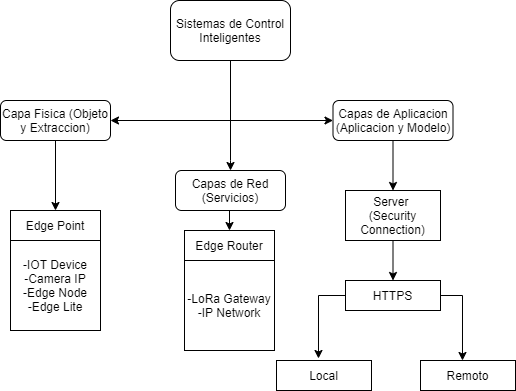

The diagram above was exported from draw.io. Its source (the exported page's mxGraphModel, read from the mxfile embedded in the PNG):
<mxGraphModel dx="566" dy="480" grid="1" gridSize="10" guides="1" tooltips="1" connect="1" arrows="1" fold="1" page="1" pageScale="1" pageWidth="827" pageHeight="1169" math="0" shadow="0">
  <root>
    <mxCell id="0" />
    <mxCell id="1" parent="0" />
    <mxCell id="2" style="edgeStyle=orthogonalEdgeStyle;rounded=0;orthogonalLoop=1;jettySize=auto;html=1;entryX=0.5;entryY=0;entryDx=0;entryDy=0;" edge="1" parent="1" source="5" target="9">
      <mxGeometry relative="1" as="geometry">
        <mxPoint x="260" y="190" as="targetPoint" />
        <Array as="points">
          <mxPoint x="320" y="210" />
        </Array>
      </mxGeometry>
    </mxCell>
    <mxCell id="3" style="edgeStyle=orthogonalEdgeStyle;rounded=0;orthogonalLoop=1;jettySize=auto;html=1;exitX=0.5;exitY=1;exitDx=0;exitDy=0;entryX=1;entryY=0.5;entryDx=0;entryDy=0;" edge="1" parent="1" source="5" target="7">
      <mxGeometry relative="1" as="geometry" />
    </mxCell>
    <mxCell id="4" style="edgeStyle=orthogonalEdgeStyle;rounded=0;orthogonalLoop=1;jettySize=auto;html=1;exitX=0.5;exitY=1;exitDx=0;exitDy=0;entryX=0;entryY=0.5;entryDx=0;entryDy=0;" edge="1" parent="1" source="5" target="11">
      <mxGeometry relative="1" as="geometry" />
    </mxCell>
    <mxCell id="5" value="Sistemas de Control Inteligentes" style="rounded=1;whiteSpace=wrap;html=1;" vertex="1" parent="1">
      <mxGeometry x="260" y="50" width="120" height="60" as="geometry" />
    </mxCell>
    <mxCell id="6" style="edgeStyle=orthogonalEdgeStyle;rounded=0;orthogonalLoop=1;jettySize=auto;html=1;exitX=0.5;exitY=1;exitDx=0;exitDy=0;entryX=0.5;entryY=0;entryDx=0;entryDy=0;" edge="1" parent="1" source="7" target="13">
      <mxGeometry relative="1" as="geometry" />
    </mxCell>
    <mxCell id="7" value="Capa Fisica (Objeto y Extraccion)" style="rounded=1;whiteSpace=wrap;html=1;" vertex="1" parent="1">
      <mxGeometry x="90" y="150" width="110" height="40" as="geometry" />
    </mxCell>
    <mxCell id="8" style="edgeStyle=orthogonalEdgeStyle;rounded=0;orthogonalLoop=1;jettySize=auto;html=1;exitX=0.5;exitY=1;exitDx=0;exitDy=0;entryX=0.5;entryY=0;entryDx=0;entryDy=0;" edge="1" parent="1" source="9" target="14">
      <mxGeometry relative="1" as="geometry" />
    </mxCell>
    <mxCell id="9" value="Capas de Red (Servicios)" style="rounded=1;whiteSpace=wrap;html=1;" vertex="1" parent="1">
      <mxGeometry x="265" y="220" width="110" height="40" as="geometry" />
    </mxCell>
    <mxCell id="10" style="edgeStyle=orthogonalEdgeStyle;rounded=0;orthogonalLoop=1;jettySize=auto;html=1;exitX=0.5;exitY=1;exitDx=0;exitDy=0;entryX=0.5;entryY=0;entryDx=0;entryDy=0;" edge="1" parent="1" source="11" target="17">
      <mxGeometry relative="1" as="geometry" />
    </mxCell>
    <mxCell id="11" value="Capas de Aplicacion (Aplicacion y Modelo)" style="rounded=1;whiteSpace=wrap;html=1;" vertex="1" parent="1">
      <mxGeometry x="422.5" y="150" width="120" height="40" as="geometry" />
    </mxCell>
    <mxCell id="12" value="&lt;div&gt;&lt;span&gt;-IOT Device&lt;/span&gt;&lt;/div&gt;&lt;div&gt;&lt;span&gt;-Camera IP&lt;/span&gt;&lt;/div&gt;&lt;div&gt;&lt;span&gt;-Edge Node&lt;/span&gt;&lt;/div&gt;&lt;div&gt;&lt;span&gt;-Edge Lite&lt;/span&gt;&lt;/div&gt;" style="whiteSpace=wrap;html=1;aspect=fixed;align=center;" vertex="1" parent="1">
      <mxGeometry x="100" y="290" width="90" height="90" as="geometry" />
    </mxCell>
    <mxCell id="13" value="Edge Point" style="rounded=0;whiteSpace=wrap;html=1;" vertex="1" parent="1">
      <mxGeometry x="100" y="260" width="90" height="30" as="geometry" />
    </mxCell>
    <mxCell id="14" value="Edge Router" style="rounded=0;whiteSpace=wrap;html=1;" vertex="1" parent="1">
      <mxGeometry x="274" y="280" width="90" height="30" as="geometry" />
    </mxCell>
    <mxCell id="15" value="&lt;div&gt;-LoRa Gateway&lt;/div&gt;&lt;div&gt;-IP Network&lt;/div&gt;" style="whiteSpace=wrap;html=1;aspect=fixed;align=center;" vertex="1" parent="1">
      <mxGeometry x="274" y="310" width="90" height="90" as="geometry" />
    </mxCell>
    <mxCell id="16" style="edgeStyle=orthogonalEdgeStyle;rounded=0;orthogonalLoop=1;jettySize=auto;html=1;exitX=0.5;exitY=1;exitDx=0;exitDy=0;entryX=0.5;entryY=0;entryDx=0;entryDy=0;" edge="1" parent="1" source="17" target="21">
      <mxGeometry relative="1" as="geometry" />
    </mxCell>
    <mxCell id="17" value="Server &lt;br&gt;(Security Connection)" style="rounded=0;whiteSpace=wrap;html=1;" vertex="1" parent="1">
      <mxGeometry x="435" y="240" width="95" height="50" as="geometry" />
    </mxCell>
    <mxCell id="18" style="edgeStyle=orthogonalEdgeStyle;rounded=0;orthogonalLoop=1;jettySize=auto;html=1;exitX=0.5;exitY=1;exitDx=0;exitDy=0;" edge="1" parent="1">
      <mxGeometry relative="1" as="geometry">
        <mxPoint x="477.5" y="375" as="sourcePoint" />
        <mxPoint x="477.5" y="375" as="targetPoint" />
      </mxGeometry>
    </mxCell>
    <mxCell id="19" style="edgeStyle=orthogonalEdgeStyle;rounded=0;orthogonalLoop=1;jettySize=auto;html=1;exitX=0;exitY=0.5;exitDx=0;exitDy=0;entryX=0.442;entryY=-0.067;entryDx=0;entryDy=0;entryPerimeter=0;" edge="1" parent="1" source="21" target="22">
      <mxGeometry relative="1" as="geometry" />
    </mxCell>
    <mxCell id="20" style="edgeStyle=orthogonalEdgeStyle;rounded=0;orthogonalLoop=1;jettySize=auto;html=1;exitX=1;exitY=0.5;exitDx=0;exitDy=0;entryX=0.442;entryY=0;entryDx=0;entryDy=0;entryPerimeter=0;" edge="1" parent="1" source="21" target="23">
      <mxGeometry relative="1" as="geometry" />
    </mxCell>
    <mxCell id="21" value="HTTPS" style="rounded=0;whiteSpace=wrap;html=1;" vertex="1" parent="1">
      <mxGeometry x="435" y="330" width="95" height="30" as="geometry" />
    </mxCell>
    <mxCell id="22" value="Local" style="rounded=0;whiteSpace=wrap;html=1;" vertex="1" parent="1">
      <mxGeometry x="366" y="410" width="95" height="30" as="geometry" />
    </mxCell>
    <mxCell id="23" value="Remoto" style="rounded=0;whiteSpace=wrap;html=1;" vertex="1" parent="1">
      <mxGeometry x="510" y="410" width="95" height="30" as="geometry" />
    </mxCell>
  </root>
</mxGraphModel>